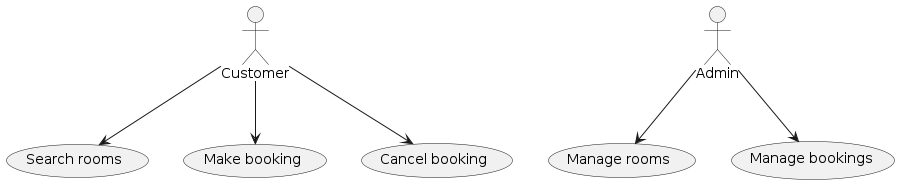

The diagram above was rendered by PlantUML. Its source (embedded in the PNG):
@startuml

actor Customer
actor Admin

Customer --> (Search rooms)
Customer --> (Make booking)
Customer --> (Cancel booking)

Admin --> (Manage rooms)
Admin --> (Manage bookings)

@enduml